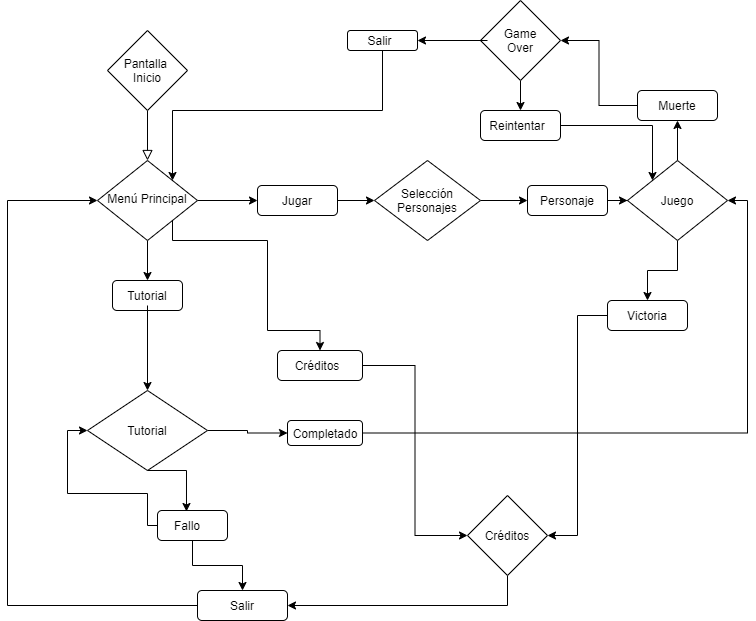

The diagram above was exported from draw.io. Its source (the exported page's mxGraphModel, read from the mxfile embedded in the PNG):
<mxGraphModel dx="1422" dy="832" grid="1" gridSize="10" guides="1" tooltips="1" connect="1" arrows="1" fold="1" page="1" pageScale="1" pageWidth="827" pageHeight="1169" math="0" shadow="0">
  <root>
    <mxCell id="WIyWlLk6GJQsqaUBKTNV-0" />
    <mxCell id="WIyWlLk6GJQsqaUBKTNV-1" parent="WIyWlLk6GJQsqaUBKTNV-0" />
    <mxCell id="WIyWlLk6GJQsqaUBKTNV-2" value="" style="rounded=0;html=1;jettySize=auto;orthogonalLoop=1;fontSize=11;endArrow=block;endFill=0;endSize=8;strokeWidth=1;shadow=0;labelBackgroundColor=none;edgeStyle=orthogonalEdgeStyle;" parent="WIyWlLk6GJQsqaUBKTNV-1" target="WIyWlLk6GJQsqaUBKTNV-6" edge="1">
      <mxGeometry relative="1" as="geometry">
        <mxPoint x="220" y="120" as="sourcePoint" />
      </mxGeometry>
    </mxCell>
    <mxCell id="MknOgIoQcnCoPsgMxxa_-37" style="edgeStyle=orthogonalEdgeStyle;rounded=0;orthogonalLoop=1;jettySize=auto;html=1;entryX=0.5;entryY=0;entryDx=0;entryDy=0;" edge="1" parent="WIyWlLk6GJQsqaUBKTNV-1" source="WIyWlLk6GJQsqaUBKTNV-6" target="MknOgIoQcnCoPsgMxxa_-36">
      <mxGeometry relative="1" as="geometry" />
    </mxCell>
    <mxCell id="MknOgIoQcnCoPsgMxxa_-44" style="edgeStyle=orthogonalEdgeStyle;rounded=0;orthogonalLoop=1;jettySize=auto;html=1;entryX=0;entryY=0.5;entryDx=0;entryDy=0;" edge="1" parent="WIyWlLk6GJQsqaUBKTNV-1" source="WIyWlLk6GJQsqaUBKTNV-6" target="MknOgIoQcnCoPsgMxxa_-42">
      <mxGeometry relative="1" as="geometry" />
    </mxCell>
    <mxCell id="MknOgIoQcnCoPsgMxxa_-71" style="edgeStyle=orthogonalEdgeStyle;rounded=0;orthogonalLoop=1;jettySize=auto;html=1;exitX=1;exitY=1;exitDx=0;exitDy=0;entryX=0.5;entryY=0;entryDx=0;entryDy=0;" edge="1" parent="WIyWlLk6GJQsqaUBKTNV-1" source="WIyWlLk6GJQsqaUBKTNV-6" target="MknOgIoQcnCoPsgMxxa_-69">
      <mxGeometry relative="1" as="geometry">
        <Array as="points">
          <mxPoint x="245" y="250" />
          <mxPoint x="340" y="250" />
          <mxPoint x="340" y="340" />
        </Array>
      </mxGeometry>
    </mxCell>
    <mxCell id="WIyWlLk6GJQsqaUBKTNV-6" value="Menú Principal" style="rhombus;whiteSpace=wrap;html=1;shadow=0;fontFamily=Helvetica;fontSize=12;align=center;strokeWidth=1;spacing=6;spacingTop=-4;" parent="WIyWlLk6GJQsqaUBKTNV-1" vertex="1">
      <mxGeometry x="170" y="170" width="100" height="80" as="geometry" />
    </mxCell>
    <mxCell id="MknOgIoQcnCoPsgMxxa_-0" value="" style="rhombus;whiteSpace=wrap;html=1;" vertex="1" parent="WIyWlLk6GJQsqaUBKTNV-1">
      <mxGeometry x="180" y="40" width="80" height="80" as="geometry" />
    </mxCell>
    <mxCell id="MknOgIoQcnCoPsgMxxa_-1" value="Pantalla&amp;nbsp;&lt;br&gt;Inicio" style="text;html=1;strokeColor=none;fillColor=none;align=center;verticalAlign=middle;whiteSpace=wrap;rounded=0;" vertex="1" parent="WIyWlLk6GJQsqaUBKTNV-1">
      <mxGeometry x="200" y="70" width="40" height="20" as="geometry" />
    </mxCell>
    <mxCell id="MknOgIoQcnCoPsgMxxa_-49" style="edgeStyle=orthogonalEdgeStyle;rounded=0;orthogonalLoop=1;jettySize=auto;html=1;" edge="1" parent="WIyWlLk6GJQsqaUBKTNV-1" source="MknOgIoQcnCoPsgMxxa_-5" target="MknOgIoQcnCoPsgMxxa_-47">
      <mxGeometry relative="1" as="geometry" />
    </mxCell>
    <mxCell id="MknOgIoQcnCoPsgMxxa_-5" value="" style="rhombus;whiteSpace=wrap;html=1;" vertex="1" parent="WIyWlLk6GJQsqaUBKTNV-1">
      <mxGeometry x="447" y="170" width="106" height="80" as="geometry" />
    </mxCell>
    <mxCell id="MknOgIoQcnCoPsgMxxa_-6" value="Selección Personajes" style="text;html=1;strokeColor=none;fillColor=none;align=center;verticalAlign=middle;whiteSpace=wrap;rounded=0;" vertex="1" parent="WIyWlLk6GJQsqaUBKTNV-1">
      <mxGeometry x="480" y="200" width="40" height="20" as="geometry" />
    </mxCell>
    <mxCell id="MknOgIoQcnCoPsgMxxa_-55" style="edgeStyle=orthogonalEdgeStyle;rounded=0;orthogonalLoop=1;jettySize=auto;html=1;entryX=0.5;entryY=1;entryDx=0;entryDy=0;" edge="1" parent="WIyWlLk6GJQsqaUBKTNV-1" source="MknOgIoQcnCoPsgMxxa_-8" target="MknOgIoQcnCoPsgMxxa_-54">
      <mxGeometry relative="1" as="geometry" />
    </mxCell>
    <mxCell id="MknOgIoQcnCoPsgMxxa_-77" style="edgeStyle=orthogonalEdgeStyle;rounded=0;orthogonalLoop=1;jettySize=auto;html=1;entryX=0.5;entryY=0;entryDx=0;entryDy=0;" edge="1" parent="WIyWlLk6GJQsqaUBKTNV-1" source="MknOgIoQcnCoPsgMxxa_-8" target="MknOgIoQcnCoPsgMxxa_-73">
      <mxGeometry relative="1" as="geometry" />
    </mxCell>
    <mxCell id="MknOgIoQcnCoPsgMxxa_-8" value="" style="rhombus;whiteSpace=wrap;html=1;" vertex="1" parent="WIyWlLk6GJQsqaUBKTNV-1">
      <mxGeometry x="700" y="170" width="100" height="80" as="geometry" />
    </mxCell>
    <mxCell id="MknOgIoQcnCoPsgMxxa_-10" value="Juego" style="text;html=1;strokeColor=none;fillColor=none;align=center;verticalAlign=middle;whiteSpace=wrap;rounded=0;" vertex="1" parent="WIyWlLk6GJQsqaUBKTNV-1">
      <mxGeometry x="730" y="200" width="40" height="20" as="geometry" />
    </mxCell>
    <mxCell id="MknOgIoQcnCoPsgMxxa_-81" style="edgeStyle=orthogonalEdgeStyle;rounded=0;orthogonalLoop=1;jettySize=auto;html=1;entryX=1;entryY=0.5;entryDx=0;entryDy=0;" edge="1" parent="WIyWlLk6GJQsqaUBKTNV-1" source="MknOgIoQcnCoPsgMxxa_-12" target="MknOgIoQcnCoPsgMxxa_-80">
      <mxGeometry relative="1" as="geometry">
        <Array as="points">
          <mxPoint x="580" y="615" />
        </Array>
      </mxGeometry>
    </mxCell>
    <mxCell id="MknOgIoQcnCoPsgMxxa_-12" value="" style="rhombus;whiteSpace=wrap;html=1;" vertex="1" parent="WIyWlLk6GJQsqaUBKTNV-1">
      <mxGeometry x="540" y="505" width="80" height="80" as="geometry" />
    </mxCell>
    <mxCell id="MknOgIoQcnCoPsgMxxa_-15" value="Créditos" style="text;html=1;strokeColor=none;fillColor=none;align=center;verticalAlign=middle;whiteSpace=wrap;rounded=0;" vertex="1" parent="WIyWlLk6GJQsqaUBKTNV-1">
      <mxGeometry x="560" y="535" width="40" height="20" as="geometry" />
    </mxCell>
    <mxCell id="MknOgIoQcnCoPsgMxxa_-67" style="edgeStyle=orthogonalEdgeStyle;rounded=0;orthogonalLoop=1;jettySize=auto;html=1;entryX=0.5;entryY=0;entryDx=0;entryDy=0;" edge="1" parent="WIyWlLk6GJQsqaUBKTNV-1" source="MknOgIoQcnCoPsgMxxa_-16" target="MknOgIoQcnCoPsgMxxa_-59">
      <mxGeometry relative="1" as="geometry" />
    </mxCell>
    <mxCell id="MknOgIoQcnCoPsgMxxa_-16" value="" style="rhombus;whiteSpace=wrap;html=1;" vertex="1" parent="WIyWlLk6GJQsqaUBKTNV-1">
      <mxGeometry x="553" y="10" width="80" height="80" as="geometry" />
    </mxCell>
    <mxCell id="MknOgIoQcnCoPsgMxxa_-66" style="edgeStyle=orthogonalEdgeStyle;rounded=0;orthogonalLoop=1;jettySize=auto;html=1;entryX=1;entryY=0.5;entryDx=0;entryDy=0;" edge="1" parent="WIyWlLk6GJQsqaUBKTNV-1" target="MknOgIoQcnCoPsgMxxa_-63">
      <mxGeometry relative="1" as="geometry">
        <mxPoint x="560" y="50" as="sourcePoint" />
      </mxGeometry>
    </mxCell>
    <mxCell id="MknOgIoQcnCoPsgMxxa_-18" value="Game Over" style="text;html=1;strokeColor=none;fillColor=none;align=center;verticalAlign=middle;whiteSpace=wrap;rounded=0;" vertex="1" parent="WIyWlLk6GJQsqaUBKTNV-1">
      <mxGeometry x="573" y="40" width="40" height="20" as="geometry" />
    </mxCell>
    <mxCell id="MknOgIoQcnCoPsgMxxa_-85" style="edgeStyle=orthogonalEdgeStyle;rounded=0;orthogonalLoop=1;jettySize=auto;html=1;" edge="1" parent="WIyWlLk6GJQsqaUBKTNV-1" source="MknOgIoQcnCoPsgMxxa_-28" target="MknOgIoQcnCoPsgMxxa_-84">
      <mxGeometry relative="1" as="geometry" />
    </mxCell>
    <mxCell id="MknOgIoQcnCoPsgMxxa_-28" value="" style="rhombus;whiteSpace=wrap;html=1;" vertex="1" parent="WIyWlLk6GJQsqaUBKTNV-1">
      <mxGeometry x="160" y="400" width="120" height="80" as="geometry" />
    </mxCell>
    <mxCell id="MknOgIoQcnCoPsgMxxa_-90" style="edgeStyle=orthogonalEdgeStyle;rounded=0;orthogonalLoop=1;jettySize=auto;html=1;entryX=0.414;entryY=0.033;entryDx=0;entryDy=0;entryPerimeter=0;" edge="1" parent="WIyWlLk6GJQsqaUBKTNV-1" target="MknOgIoQcnCoPsgMxxa_-88">
      <mxGeometry relative="1" as="geometry">
        <mxPoint x="220" y="480" as="sourcePoint" />
      </mxGeometry>
    </mxCell>
    <mxCell id="MknOgIoQcnCoPsgMxxa_-29" value="Tutorial" style="text;html=1;strokeColor=none;fillColor=none;align=center;verticalAlign=middle;whiteSpace=wrap;rounded=0;" vertex="1" parent="WIyWlLk6GJQsqaUBKTNV-1">
      <mxGeometry x="200" y="430" width="40" height="20" as="geometry" />
    </mxCell>
    <mxCell id="MknOgIoQcnCoPsgMxxa_-36" value="" style="rounded=1;whiteSpace=wrap;html=1;" vertex="1" parent="WIyWlLk6GJQsqaUBKTNV-1">
      <mxGeometry x="185" y="290" width="70" height="30" as="geometry" />
    </mxCell>
    <mxCell id="MknOgIoQcnCoPsgMxxa_-39" style="edgeStyle=orthogonalEdgeStyle;rounded=0;orthogonalLoop=1;jettySize=auto;html=1;entryX=0.5;entryY=0;entryDx=0;entryDy=0;" edge="1" parent="WIyWlLk6GJQsqaUBKTNV-1" source="MknOgIoQcnCoPsgMxxa_-38" target="MknOgIoQcnCoPsgMxxa_-28">
      <mxGeometry relative="1" as="geometry" />
    </mxCell>
    <mxCell id="MknOgIoQcnCoPsgMxxa_-38" value="Tutorial" style="text;html=1;strokeColor=none;fillColor=none;align=center;verticalAlign=middle;whiteSpace=wrap;rounded=0;" vertex="1" parent="WIyWlLk6GJQsqaUBKTNV-1">
      <mxGeometry x="200" y="295" width="40" height="20" as="geometry" />
    </mxCell>
    <mxCell id="MknOgIoQcnCoPsgMxxa_-42" value="" style="rounded=1;whiteSpace=wrap;html=1;" vertex="1" parent="WIyWlLk6GJQsqaUBKTNV-1">
      <mxGeometry x="330" y="195" width="80" height="30" as="geometry" />
    </mxCell>
    <mxCell id="MknOgIoQcnCoPsgMxxa_-45" style="edgeStyle=orthogonalEdgeStyle;rounded=0;orthogonalLoop=1;jettySize=auto;html=1;entryX=0;entryY=0.5;entryDx=0;entryDy=0;" edge="1" parent="WIyWlLk6GJQsqaUBKTNV-1" target="MknOgIoQcnCoPsgMxxa_-5">
      <mxGeometry relative="1" as="geometry">
        <mxPoint x="410" y="210" as="sourcePoint" />
      </mxGeometry>
    </mxCell>
    <mxCell id="MknOgIoQcnCoPsgMxxa_-43" value="Jugar" style="text;html=1;strokeColor=none;fillColor=none;align=center;verticalAlign=middle;whiteSpace=wrap;rounded=0;" vertex="1" parent="WIyWlLk6GJQsqaUBKTNV-1">
      <mxGeometry x="350" y="200" width="40" height="20" as="geometry" />
    </mxCell>
    <mxCell id="MknOgIoQcnCoPsgMxxa_-50" style="edgeStyle=orthogonalEdgeStyle;rounded=0;orthogonalLoop=1;jettySize=auto;html=1;entryX=0;entryY=0.5;entryDx=0;entryDy=0;" edge="1" parent="WIyWlLk6GJQsqaUBKTNV-1" source="MknOgIoQcnCoPsgMxxa_-47" target="MknOgIoQcnCoPsgMxxa_-8">
      <mxGeometry relative="1" as="geometry" />
    </mxCell>
    <mxCell id="MknOgIoQcnCoPsgMxxa_-47" value="" style="rounded=1;whiteSpace=wrap;html=1;" vertex="1" parent="WIyWlLk6GJQsqaUBKTNV-1">
      <mxGeometry x="600" y="195" width="80" height="30" as="geometry" />
    </mxCell>
    <mxCell id="MknOgIoQcnCoPsgMxxa_-51" value="Personaje" style="text;html=1;strokeColor=none;fillColor=none;align=center;verticalAlign=middle;whiteSpace=wrap;rounded=0;" vertex="1" parent="WIyWlLk6GJQsqaUBKTNV-1">
      <mxGeometry x="620" y="200" width="40" height="20" as="geometry" />
    </mxCell>
    <mxCell id="MknOgIoQcnCoPsgMxxa_-57" style="edgeStyle=orthogonalEdgeStyle;rounded=0;orthogonalLoop=1;jettySize=auto;html=1;entryX=1;entryY=0.5;entryDx=0;entryDy=0;" edge="1" parent="WIyWlLk6GJQsqaUBKTNV-1" source="MknOgIoQcnCoPsgMxxa_-54" target="MknOgIoQcnCoPsgMxxa_-16">
      <mxGeometry relative="1" as="geometry" />
    </mxCell>
    <mxCell id="MknOgIoQcnCoPsgMxxa_-54" value="" style="rounded=1;whiteSpace=wrap;html=1;" vertex="1" parent="WIyWlLk6GJQsqaUBKTNV-1">
      <mxGeometry x="710" y="100" width="80" height="30" as="geometry" />
    </mxCell>
    <mxCell id="MknOgIoQcnCoPsgMxxa_-58" value="Muerte" style="text;html=1;strokeColor=none;fillColor=none;align=center;verticalAlign=middle;whiteSpace=wrap;rounded=0;" vertex="1" parent="WIyWlLk6GJQsqaUBKTNV-1">
      <mxGeometry x="730" y="105" width="40" height="20" as="geometry" />
    </mxCell>
    <mxCell id="MknOgIoQcnCoPsgMxxa_-61" style="edgeStyle=orthogonalEdgeStyle;rounded=0;orthogonalLoop=1;jettySize=auto;html=1;entryX=0;entryY=0;entryDx=0;entryDy=0;" edge="1" parent="WIyWlLk6GJQsqaUBKTNV-1" source="MknOgIoQcnCoPsgMxxa_-59" target="MknOgIoQcnCoPsgMxxa_-8">
      <mxGeometry relative="1" as="geometry" />
    </mxCell>
    <mxCell id="MknOgIoQcnCoPsgMxxa_-59" value="" style="rounded=1;whiteSpace=wrap;html=1;" vertex="1" parent="WIyWlLk6GJQsqaUBKTNV-1">
      <mxGeometry x="553" y="120" width="80" height="30" as="geometry" />
    </mxCell>
    <mxCell id="MknOgIoQcnCoPsgMxxa_-62" value="Reintentar" style="text;html=1;strokeColor=none;fillColor=none;align=center;verticalAlign=middle;whiteSpace=wrap;rounded=0;" vertex="1" parent="WIyWlLk6GJQsqaUBKTNV-1">
      <mxGeometry x="570" y="125" width="40" height="20" as="geometry" />
    </mxCell>
    <mxCell id="MknOgIoQcnCoPsgMxxa_-68" style="edgeStyle=orthogonalEdgeStyle;rounded=0;orthogonalLoop=1;jettySize=auto;html=1;entryX=1;entryY=0;entryDx=0;entryDy=0;" edge="1" parent="WIyWlLk6GJQsqaUBKTNV-1" source="MknOgIoQcnCoPsgMxxa_-63" target="WIyWlLk6GJQsqaUBKTNV-6">
      <mxGeometry relative="1" as="geometry">
        <Array as="points">
          <mxPoint x="455" y="120" />
          <mxPoint x="245" y="120" />
        </Array>
      </mxGeometry>
    </mxCell>
    <mxCell id="MknOgIoQcnCoPsgMxxa_-63" value="" style="rounded=1;whiteSpace=wrap;html=1;" vertex="1" parent="WIyWlLk6GJQsqaUBKTNV-1">
      <mxGeometry x="420" y="40" width="70" height="20" as="geometry" />
    </mxCell>
    <mxCell id="MknOgIoQcnCoPsgMxxa_-64" value="Salir" style="text;html=1;strokeColor=none;fillColor=none;align=center;verticalAlign=middle;whiteSpace=wrap;rounded=0;" vertex="1" parent="WIyWlLk6GJQsqaUBKTNV-1">
      <mxGeometry x="435" y="40" width="35" height="20" as="geometry" />
    </mxCell>
    <mxCell id="MknOgIoQcnCoPsgMxxa_-72" style="edgeStyle=orthogonalEdgeStyle;rounded=0;orthogonalLoop=1;jettySize=auto;html=1;entryX=0;entryY=0.5;entryDx=0;entryDy=0;" edge="1" parent="WIyWlLk6GJQsqaUBKTNV-1" source="MknOgIoQcnCoPsgMxxa_-69" target="MknOgIoQcnCoPsgMxxa_-12">
      <mxGeometry relative="1" as="geometry" />
    </mxCell>
    <mxCell id="MknOgIoQcnCoPsgMxxa_-69" value="" style="rounded=1;whiteSpace=wrap;html=1;" vertex="1" parent="WIyWlLk6GJQsqaUBKTNV-1">
      <mxGeometry x="350" y="360" width="85" height="30" as="geometry" />
    </mxCell>
    <mxCell id="MknOgIoQcnCoPsgMxxa_-70" value="Créditos" style="text;html=1;strokeColor=none;fillColor=none;align=center;verticalAlign=middle;whiteSpace=wrap;rounded=0;" vertex="1" parent="WIyWlLk6GJQsqaUBKTNV-1">
      <mxGeometry x="370" y="365" width="40" height="20" as="geometry" />
    </mxCell>
    <mxCell id="MknOgIoQcnCoPsgMxxa_-73" value="" style="rounded=1;whiteSpace=wrap;html=1;" vertex="1" parent="WIyWlLk6GJQsqaUBKTNV-1">
      <mxGeometry x="680" y="310" width="80" height="30" as="geometry" />
    </mxCell>
    <mxCell id="MknOgIoQcnCoPsgMxxa_-78" style="edgeStyle=orthogonalEdgeStyle;rounded=0;orthogonalLoop=1;jettySize=auto;html=1;entryX=1;entryY=0.5;entryDx=0;entryDy=0;" edge="1" parent="WIyWlLk6GJQsqaUBKTNV-1" target="MknOgIoQcnCoPsgMxxa_-12">
      <mxGeometry relative="1" as="geometry">
        <mxPoint x="680" y="325" as="sourcePoint" />
      </mxGeometry>
    </mxCell>
    <mxCell id="MknOgIoQcnCoPsgMxxa_-74" value="Victoria" style="text;html=1;strokeColor=none;fillColor=none;align=center;verticalAlign=middle;whiteSpace=wrap;rounded=0;" vertex="1" parent="WIyWlLk6GJQsqaUBKTNV-1">
      <mxGeometry x="700" y="315" width="40" height="20" as="geometry" />
    </mxCell>
    <mxCell id="MknOgIoQcnCoPsgMxxa_-83" style="edgeStyle=orthogonalEdgeStyle;rounded=0;orthogonalLoop=1;jettySize=auto;html=1;entryX=0;entryY=0.5;entryDx=0;entryDy=0;" edge="1" parent="WIyWlLk6GJQsqaUBKTNV-1" source="MknOgIoQcnCoPsgMxxa_-80" target="WIyWlLk6GJQsqaUBKTNV-6">
      <mxGeometry relative="1" as="geometry">
        <Array as="points">
          <mxPoint x="80" y="615" />
          <mxPoint x="80" y="210" />
        </Array>
      </mxGeometry>
    </mxCell>
    <mxCell id="MknOgIoQcnCoPsgMxxa_-80" value="" style="rounded=1;whiteSpace=wrap;html=1;" vertex="1" parent="WIyWlLk6GJQsqaUBKTNV-1">
      <mxGeometry x="270" y="600" width="90" height="30" as="geometry" />
    </mxCell>
    <mxCell id="MknOgIoQcnCoPsgMxxa_-82" value="Salir" style="text;html=1;strokeColor=none;fillColor=none;align=center;verticalAlign=middle;whiteSpace=wrap;rounded=0;" vertex="1" parent="WIyWlLk6GJQsqaUBKTNV-1">
      <mxGeometry x="295" y="605" width="40" height="20" as="geometry" />
    </mxCell>
    <mxCell id="MknOgIoQcnCoPsgMxxa_-87" style="edgeStyle=orthogonalEdgeStyle;rounded=0;orthogonalLoop=1;jettySize=auto;html=1;entryX=1;entryY=0.5;entryDx=0;entryDy=0;" edge="1" parent="WIyWlLk6GJQsqaUBKTNV-1" source="MknOgIoQcnCoPsgMxxa_-84" target="MknOgIoQcnCoPsgMxxa_-8">
      <mxGeometry relative="1" as="geometry" />
    </mxCell>
    <mxCell id="MknOgIoQcnCoPsgMxxa_-84" value="" style="rounded=1;whiteSpace=wrap;html=1;" vertex="1" parent="WIyWlLk6GJQsqaUBKTNV-1">
      <mxGeometry x="360" y="430" width="75" height="25" as="geometry" />
    </mxCell>
    <mxCell id="MknOgIoQcnCoPsgMxxa_-86" value="Completado" style="text;html=1;strokeColor=none;fillColor=none;align=center;verticalAlign=middle;whiteSpace=wrap;rounded=0;" vertex="1" parent="WIyWlLk6GJQsqaUBKTNV-1">
      <mxGeometry x="378" y="433" width="40" height="20" as="geometry" />
    </mxCell>
    <mxCell id="MknOgIoQcnCoPsgMxxa_-93" style="edgeStyle=orthogonalEdgeStyle;rounded=0;orthogonalLoop=1;jettySize=auto;html=1;entryX=0.5;entryY=0;entryDx=0;entryDy=0;" edge="1" parent="WIyWlLk6GJQsqaUBKTNV-1" source="MknOgIoQcnCoPsgMxxa_-88" target="MknOgIoQcnCoPsgMxxa_-80">
      <mxGeometry relative="1" as="geometry" />
    </mxCell>
    <mxCell id="MknOgIoQcnCoPsgMxxa_-88" value="" style="rounded=1;whiteSpace=wrap;html=1;" vertex="1" parent="WIyWlLk6GJQsqaUBKTNV-1">
      <mxGeometry x="230" y="520" width="70" height="30" as="geometry" />
    </mxCell>
    <mxCell id="MknOgIoQcnCoPsgMxxa_-91" style="edgeStyle=orthogonalEdgeStyle;rounded=0;orthogonalLoop=1;jettySize=auto;html=1;entryX=0;entryY=0.5;entryDx=0;entryDy=0;" edge="1" parent="WIyWlLk6GJQsqaUBKTNV-1" target="MknOgIoQcnCoPsgMxxa_-28">
      <mxGeometry relative="1" as="geometry">
        <mxPoint x="230" y="535" as="sourcePoint" />
        <Array as="points">
          <mxPoint x="220" y="535" />
          <mxPoint x="220" y="503" />
          <mxPoint x="140" y="503" />
          <mxPoint x="140" y="440" />
        </Array>
      </mxGeometry>
    </mxCell>
    <mxCell id="MknOgIoQcnCoPsgMxxa_-89" value="Fallo" style="text;html=1;strokeColor=none;fillColor=none;align=center;verticalAlign=middle;whiteSpace=wrap;rounded=0;" vertex="1" parent="WIyWlLk6GJQsqaUBKTNV-1">
      <mxGeometry x="240" y="525" width="40" height="20" as="geometry" />
    </mxCell>
  </root>
</mxGraphModel>